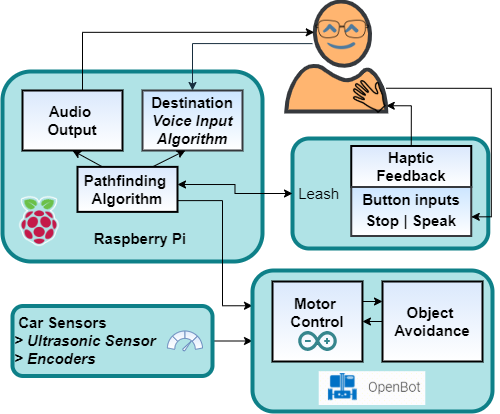

The diagram above was exported from draw.io. Its source (the exported page's mxGraphModel, read from the mxfile embedded in the PNG):
<mxGraphModel dx="638" dy="370" grid="1" gridSize="10" guides="1" tooltips="1" connect="1" arrows="1" fold="1" page="1" pageScale="1" pageWidth="850" pageHeight="1100" background="#EEEEEE" math="0" shadow="0">
  <root>
    <object label="" id="0">
      <mxCell />
    </object>
    <mxCell id="1" parent="0" />
    <mxCell id="ErVn1moh3WmPyzeL5oKy-26" value="&lt;div&gt;&lt;span&gt;&lt;font style=&quot;font-size: 15px&quot;&gt;&amp;nbsp;Leash&lt;/font&gt;&lt;/span&gt;&lt;/div&gt;" style="rounded=1;whiteSpace=wrap;html=1;fillColor=#b0e3e6;strokeColor=#0e8088;align=left;strokeWidth=4;" parent="1" vertex="1">
      <mxGeometry x="550" y="207" width="195.79" height="110" as="geometry" />
    </mxCell>
    <mxCell id="ErVn1moh3WmPyzeL5oKy-14" value="" style="rounded=1;whiteSpace=wrap;html=1;fillColor=#b0e3e6;strokeColor=#0e8088;strokeWidth=4;" parent="1" vertex="1">
      <mxGeometry x="260" y="140" width="260" height="190" as="geometry" />
    </mxCell>
    <mxCell id="nimy4J-cDLozVUO4MYIt-2" style="edgeStyle=orthogonalEdgeStyle;rounded=0;orthogonalLoop=1;jettySize=auto;html=1;exitX=0.5;exitY=0;exitDx=0;exitDy=0;entryX=1;entryY=0.75;entryDx=0;entryDy=0;" parent="1" source="t77coivPRFfKXH0WVwkW-3" target="ErVn1moh3WmPyzeL5oKy-40" edge="1">
      <mxGeometry relative="1" as="geometry" />
    </mxCell>
    <mxCell id="t77coivPRFfKXH0WVwkW-3" value="&lt;b&gt;&lt;font style=&quot;font-size: 15px&quot;&gt;Haptic Feedback&lt;/font&gt;&lt;/b&gt;" style="rounded=0;whiteSpace=wrap;html=1;fillColor=#dae8fc;gradientColor=#ffffff;strokeWidth=2;" parent="1" vertex="1">
      <mxGeometry x="608.75" y="214.5" width="120" height="41" as="geometry" />
    </mxCell>
    <mxCell id="zGPbPctvoSb-iBK_k4Xi-32" value="&lt;b style=&quot;font-size: 15px&quot;&gt;Destination&lt;br&gt;&lt;i&gt;Voice Input Algorithm&lt;/i&gt;&lt;/b&gt;" style="rounded=0;whiteSpace=wrap;html=1;fillColor=#cce5ff;strokeColor=#36393d;gradientColor=#ffffff;strokeWidth=2;" parent="1" vertex="1">
      <mxGeometry x="400" y="159" width="100" height="60" as="geometry" />
    </mxCell>
    <mxCell id="ge4AUUJUUW1CYM4gjF02-20" style="edgeStyle=orthogonalEdgeStyle;rounded=0;orthogonalLoop=1;jettySize=auto;html=1;entryX=0.5;entryY=0;entryDx=0;entryDy=0;strokeColor=#182E3E;fontColor=#1A1A1A;labelBackgroundColor=#EEEEEE;exitX=0.262;exitY=0.383;exitDx=0;exitDy=0;exitPerimeter=0;" parent="1" source="ge4AUUJUUW1CYM4gjF02-6" target="zGPbPctvoSb-iBK_k4Xi-32" edge="1">
      <mxGeometry relative="1" as="geometry" />
    </mxCell>
    <mxCell id="ge4AUUJUUW1CYM4gjF02-6" value="" style="verticalLabelPosition=bottom;html=1;verticalAlign=top;align=center;shape=mxgraph.azure.user;strokeColor=#36393d;fillColor=#FFB570;strokeWidth=4;" parent="1" vertex="1">
      <mxGeometry x="543.75" y="70" width="100" height="110" as="geometry" />
    </mxCell>
    <mxCell id="ErVn1moh3WmPyzeL5oKy-29" style="edgeStyle=orthogonalEdgeStyle;rounded=0;orthogonalLoop=1;jettySize=auto;html=1;" parent="1" source="-U8-14RK3Yr34VDWQ85t-2" target="ErVn1moh3WmPyzeL5oKy-24" edge="1">
      <mxGeometry relative="1" as="geometry" />
    </mxCell>
    <mxCell id="-U8-14RK3Yr34VDWQ85t-2" value="&lt;div style=&quot;font-size: 15px&quot;&gt;&lt;b&gt;&lt;font style=&quot;font-size: 15px&quot;&gt;&amp;nbsp;Car Sensors&lt;/font&gt;&lt;/b&gt;&lt;/div&gt;&lt;div style=&quot;font-size: 15px&quot;&gt;&lt;b&gt;&lt;i&gt;&amp;gt; Ultrasonic Sensor&lt;/i&gt;&lt;/b&gt;&lt;/div&gt;&lt;div style=&quot;font-size: 15px&quot;&gt;&lt;b&gt;&lt;i&gt;&amp;gt; Encoders&lt;/i&gt;&lt;/b&gt;&lt;/div&gt;" style="rounded=1;whiteSpace=wrap;html=1;fillColor=#b0e3e6;align=left;strokeWidth=4;strokeColor=#0E8088;" parent="1" vertex="1">
      <mxGeometry x="270" y="374.5" width="200" height="70" as="geometry" />
    </mxCell>
    <mxCell id="ge4AUUJUUW1CYM4gjF02-23" value="" style="html=1;aspect=fixed;shadow=0;align=center;verticalAlign=top;shape=mxgraph.gcp2.speed;fillColor=#dae8fc;strokeColor=#6c8ebf;gradientColor=#ffffff;" parent="1" vertex="1">
      <mxGeometry x="424.91999999999996" y="399.5" width="35.08" height="20" as="geometry" />
    </mxCell>
    <mxCell id="ErVn1moh3WmPyzeL5oKy-35" style="edgeStyle=orthogonalEdgeStyle;rounded=0;orthogonalLoop=1;jettySize=auto;html=1;entryX=0.28;entryY=0.28;entryDx=0;entryDy=0;entryPerimeter=0;" parent="1" source="-U8-14RK3Yr34VDWQ85t-21" target="ge4AUUJUUW1CYM4gjF02-6" edge="1">
      <mxGeometry relative="1" as="geometry">
        <Array as="points">
          <mxPoint x="340" y="101" />
        </Array>
      </mxGeometry>
    </mxCell>
    <mxCell id="nimy4J-cDLozVUO4MYIt-4" style="rounded=0;orthogonalLoop=1;jettySize=auto;html=1;exitX=0.5;exitY=1;exitDx=0;exitDy=0;entryX=0.25;entryY=0;entryDx=0;entryDy=0;startArrow=classic;startFill=1;endArrow=none;endFill=0;" parent="1" source="-U8-14RK3Yr34VDWQ85t-21" target="ErVn1moh3WmPyzeL5oKy-17" edge="1">
      <mxGeometry relative="1" as="geometry" />
    </mxCell>
    <mxCell id="-U8-14RK3Yr34VDWQ85t-21" value="&lt;b style=&quot;font-size: 15px&quot;&gt;Audio&amp;nbsp;&lt;br&gt;Output&lt;/b&gt;" style="rounded=0;whiteSpace=wrap;html=1;fillColor=#dae8fc;gradientColor=#ffffff;strokeWidth=2;" parent="1" vertex="1">
      <mxGeometry x="280" y="159" width="100" height="60" as="geometry" />
    </mxCell>
    <mxCell id="ErVn1moh3WmPyzeL5oKy-15" value="&lt;b&gt;&lt;font style=&quot;font-size: 15px&quot;&gt;Raspberry Pi&lt;/font&gt;&lt;/b&gt;" style="text;html=1;align=center;verticalAlign=middle;whiteSpace=wrap;rounded=0;strokeWidth=1;dashed=1;dashPattern=1 4;fillColor=#b0e3e6;" parent="1" vertex="1">
      <mxGeometry x="346" y="297" width="104" height="20" as="geometry" />
    </mxCell>
    <mxCell id="nimy4J-cDLozVUO4MYIt-5" style="rounded=0;orthogonalLoop=1;jettySize=auto;html=1;exitX=0.75;exitY=0;exitDx=0;exitDy=0;entryX=0.429;entryY=0.999;entryDx=0;entryDy=0;entryPerimeter=0;startArrow=none;startFill=0;endArrow=classic;endFill=1;" parent="1" source="ErVn1moh3WmPyzeL5oKy-17" target="zGPbPctvoSb-iBK_k4Xi-32" edge="1">
      <mxGeometry relative="1" as="geometry" />
    </mxCell>
    <mxCell id="OloZqn14BGKEf5LpAdca-1" style="edgeStyle=orthogonalEdgeStyle;rounded=0;orthogonalLoop=1;jettySize=auto;html=1;exitX=1;exitY=0.75;exitDx=0;exitDy=0;entryX=0;entryY=0.25;entryDx=0;entryDy=0;" edge="1" parent="1" source="ErVn1moh3WmPyzeL5oKy-17" target="ErVn1moh3WmPyzeL5oKy-24">
      <mxGeometry relative="1" as="geometry">
        <Array as="points">
          <mxPoint x="480" y="269" />
          <mxPoint x="480" y="374" />
        </Array>
      </mxGeometry>
    </mxCell>
    <mxCell id="ErVn1moh3WmPyzeL5oKy-17" value="&lt;b style=&quot;font-size: 15px&quot;&gt;Pathfinding&amp;nbsp;&lt;br&gt;Algorithm&lt;/b&gt;" style="rounded=0;whiteSpace=wrap;html=1;fillColor=#dae8fc;gradientColor=#ffffff;strokeWidth=2;" parent="1" vertex="1">
      <mxGeometry x="335" y="235.38" width="100" height="45" as="geometry" />
    </mxCell>
    <mxCell id="ErVn1moh3WmPyzeL5oKy-19" value="" style="shape=image;html=1;verticalAlign=top;verticalLabelPosition=bottom;labelBackgroundColor=#ffffff;imageAspect=0;aspect=fixed;image=https://cdn3.iconfinder.com/data/icons/logos-and-brands-adobe/512/272_Raspberry_Pi-128.png;strokeColor=#808080;fillColor=#F5AB50;" parent="1" vertex="1">
      <mxGeometry x="270" y="263" width="54" height="54" as="geometry" />
    </mxCell>
    <mxCell id="ErVn1moh3WmPyzeL5oKy-24" value="" style="rounded=1;whiteSpace=wrap;html=1;fillColor=#b0e3e6;strokeColor=#0e8088;align=center;strokeWidth=4;" parent="1" vertex="1">
      <mxGeometry x="510" y="339" width="240" height="141" as="geometry" />
    </mxCell>
    <mxCell id="ErVn1moh3WmPyzeL5oKy-60" style="edgeStyle=orthogonalEdgeStyle;rounded=0;orthogonalLoop=1;jettySize=auto;html=1;exitX=1;exitY=0.25;exitDx=0;exitDy=0;entryX=0;entryY=0.25;entryDx=0;entryDy=0;fontSize=14;" parent="1" source="ErVn1moh3WmPyzeL5oKy-27" target="ErVn1moh3WmPyzeL5oKy-28" edge="1">
      <mxGeometry relative="1" as="geometry" />
    </mxCell>
    <mxCell id="ErVn1moh3WmPyzeL5oKy-27" value="&lt;b style=&quot;font-size: 15px&quot;&gt;Motor &lt;br&gt;Control&lt;br&gt;.&lt;/b&gt;" style="rounded=0;whiteSpace=wrap;html=1;fillColor=#dae8fc;gradientColor=#ffffff;strokeWidth=2;" parent="1" vertex="1">
      <mxGeometry x="530" y="350" width="89.95" height="80" as="geometry" />
    </mxCell>
    <mxCell id="ErVn1moh3WmPyzeL5oKy-61" style="edgeStyle=orthogonalEdgeStyle;rounded=0;orthogonalLoop=1;jettySize=auto;html=1;exitX=0;exitY=0.5;exitDx=0;exitDy=0;entryX=1;entryY=0.5;entryDx=0;entryDy=0;fontSize=14;" parent="1" source="ErVn1moh3WmPyzeL5oKy-28" target="ErVn1moh3WmPyzeL5oKy-27" edge="1">
      <mxGeometry relative="1" as="geometry" />
    </mxCell>
    <mxCell id="ErVn1moh3WmPyzeL5oKy-28" value="&lt;b style=&quot;font-size: 15px&quot;&gt;Object &lt;br&gt;Avoidance&lt;/b&gt;" style="rounded=0;whiteSpace=wrap;html=1;fillColor=#dae8fc;gradientColor=#ffffff;strokeWidth=2;" parent="1" vertex="1">
      <mxGeometry x="640" y="350" width="100" height="80" as="geometry" />
    </mxCell>
    <mxCell id="ErVn1moh3WmPyzeL5oKy-38" value="&lt;b style=&quot;font-size: 15px&quot;&gt;&lt;font style=&quot;font-size: 15px&quot;&gt;Button inputs&lt;br&gt;&lt;/font&gt;&lt;/b&gt;&lt;table style=&quot;font-size: 15px&quot;&gt;&lt;tbody&gt;&lt;tr&gt;&lt;td&gt;&lt;b&gt;&lt;font style=&quot;font-size: 15px&quot;&gt;Stop&lt;/font&gt;&lt;/b&gt;&lt;/td&gt;&lt;td&gt;&lt;b&gt;&lt;font style=&quot;font-size: 15px&quot;&gt;| Speak&lt;/font&gt;&lt;/b&gt;&lt;/td&gt;&lt;/tr&gt;&lt;/tbody&gt;&lt;/table&gt;" style="rounded=0;whiteSpace=wrap;html=1;fillColor=#cce5ff;strokeColor=#36393d;gradientColor=#ffffff;strokeWidth=2;" parent="1" vertex="1">
      <mxGeometry x="608.75" y="255.5" width="120" height="49" as="geometry" />
    </mxCell>
    <mxCell id="nimy4J-cDLozVUO4MYIt-1" style="edgeStyle=orthogonalEdgeStyle;rounded=0;orthogonalLoop=1;jettySize=auto;html=1;exitX=1;exitY=0.25;exitDx=0;exitDy=0;entryX=1;entryY=0.609;entryDx=0;entryDy=0;entryPerimeter=0;" parent="1" source="ErVn1moh3WmPyzeL5oKy-40" target="ErVn1moh3WmPyzeL5oKy-38" edge="1">
      <mxGeometry relative="1" as="geometry" />
    </mxCell>
    <mxCell id="ErVn1moh3WmPyzeL5oKy-40" value="" style="shape=image;html=1;verticalAlign=top;verticalLabelPosition=bottom;labelBackgroundColor=#ffffff;imageAspect=0;aspect=fixed;image=https://cdn0.iconfinder.com/data/icons/outline-icons/320/Hand-128.png;strokeColor=#808080;fillColor=#F5AB50;direction=east;flipV=0;flipH=1;strokeWidth=2;" parent="1" vertex="1">
      <mxGeometry x="608.75" y="148" width="35" height="35" as="geometry" />
    </mxCell>
    <mxCell id="ErVn1moh3WmPyzeL5oKy-51" value="" style="shape=image;html=1;verticalAlign=top;verticalLabelPosition=bottom;labelBackgroundColor=#ffffff;imageAspect=0;aspect=fixed;image=https://cdn4.iconfinder.com/data/icons/emoji-line-doodle/91/Emoji_LIne_Doodle_C-03-128.png;strokeColor=#808080;fillColor=#F5AB50;" parent="1" vertex="1">
      <mxGeometry x="573.75" y="80" width="50" height="50" as="geometry" />
    </mxCell>
    <mxCell id="ErVn1moh3WmPyzeL5oKy-53" style="edgeStyle=orthogonalEdgeStyle;rounded=0;orthogonalLoop=1;jettySize=auto;html=1;exitX=0.5;exitY=1;exitDx=0;exitDy=0;fillColor=#fad7ac;strokeColor=#b46504;" parent="1" source="ErVn1moh3WmPyzeL5oKy-51" target="ErVn1moh3WmPyzeL5oKy-51" edge="1">
      <mxGeometry relative="1" as="geometry" />
    </mxCell>
    <mxCell id="ErVn1moh3WmPyzeL5oKy-59" value="" style="shape=image;html=1;verticalAlign=top;verticalLabelPosition=bottom;labelBackgroundColor=#ffffff;imageAspect=0;aspect=fixed;image=https://cdn0.iconfinder.com/data/icons/education-vol-2-21/512/14_Glasses_shades_sunglasses-128.png;strokeColor=#808080;fillColor=#F5AB50;fontSize=14;" parent="1" vertex="1">
      <mxGeometry x="573" y="71" width="54" height="54" as="geometry" />
    </mxCell>
    <mxCell id="tEGllTCyjT86nevzht0V-1" value="" style="shape=image;verticalLabelPosition=bottom;labelBackgroundColor=#ffffff;verticalAlign=top;aspect=fixed;imageAspect=0;image=data:image/png,(base64 omitted: 9936 chars);" parent="1" vertex="1">
      <mxGeometry x="576.7099999999999" y="440.18" width="106.58" height="33.82" as="geometry" />
    </mxCell>
    <mxCell id="ErVn1moh3WmPyzeL5oKy-25" value="" style="dashed=0;outlineConnect=0;html=1;align=center;labelPosition=center;verticalLabelPosition=bottom;verticalAlign=top;shape=mxgraph.weblogos.arduino;fillColor=#36868D;strokeColor=none" parent="1" vertex="1">
      <mxGeometry x="555.6500000000001" y="399.5" width="38.65" height="20" as="geometry" />
    </mxCell>
    <mxCell id="nimy4J-cDLozVUO4MYIt-3" style="edgeStyle=orthogonalEdgeStyle;rounded=0;orthogonalLoop=1;jettySize=auto;html=1;endArrow=classic;endFill=1;startArrow=classic;startFill=1;exitX=0;exitY=0.5;exitDx=0;exitDy=0;" parent="1" edge="1" source="ErVn1moh3WmPyzeL5oKy-26">
      <mxGeometry relative="1" as="geometry">
        <mxPoint x="615" y="253" as="sourcePoint" />
        <mxPoint x="435" y="253" as="targetPoint" />
      </mxGeometry>
    </mxCell>
  </root>
</mxGraphModel>